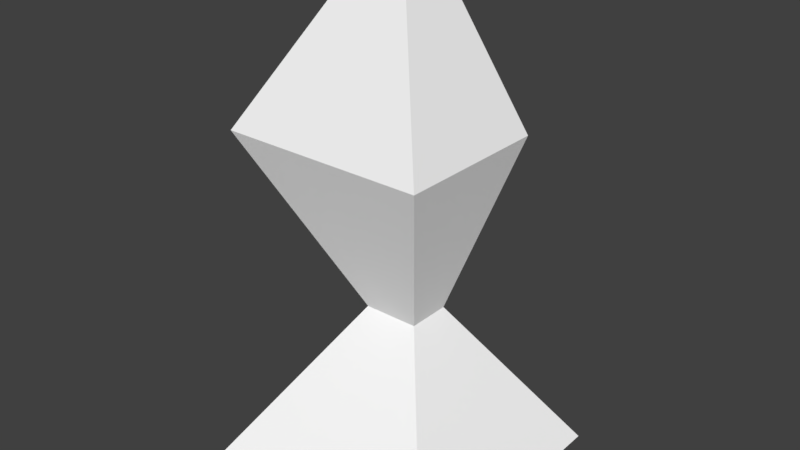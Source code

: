 # Source: Queen.blend  (saved by Blender 2.79.0; exported with 4.5.12 LTS)
import bpy
from mathutils import Matrix  # noqa: F401  (used for matrix-valued properties, if any)

bpy.ops.wm.read_factory_settings(use_empty=True)
scene = bpy.context.scene
scene.name = 'Scene'

# ---- collections
col_collection_1 = bpy.data.collections.new('Collection 1'); scene.collection.children.link(col_collection_1)

# ---- materials (node trees are filled in below, after node groups)
mat_queen = bpy.data.materials.new('Queen')
mat_queen.alpha_threshold = 0.0
mat_queen.use_transparent_shadow = False
mat_queen.diffuse_color = (1.0, 1.0, 1.0, 1.0)
mat_queen.roughness = 0.5

# ---- material node trees

# ---- world
world_world = bpy.data.worlds.new('World'); scene.world = world_world
world_world.color = (0.05088, 0.05088, 0.05088)
world_world.use_sun_shadow = False
world_world.sun_shadow_jitter_overblur = 0.0
world_world.cycles.sampling_method = 'MANUAL'

# ---- meshes
me_plane_226 = bpy.data.meshes.new('Plane.226')
me_plane_226.from_pydata([(0.719, 0.7142, 0.007763), (-0.7169, 0.7142, 0.007763), (0.719, -0.7217, 0.007763), (-0.7169, -0.7217, 0.007763), (0.1131, -0.1158, 2.796), (0.1131, 0.1083, 2.796), (-0.111, 0.1083, 2.796), (-0.111, -0.1158, 2.796), (0.1885, -0.1252, 0.9373), (0.4433, -0.446, 1.867), (-0.7284, -0.446, 1.867), (-0.1204, -0.1252, 0.9373), (-0.1204, 0.1176, 0.9373), (-0.7284, 0.4385, 1.867), (0.4433, 0.4385, 1.867), (0.1885, 0.1176, 0.9373)], [], [(0, 2, 3, 1), (5, 6, 7, 4), (10, 9, 4, 7), (14, 13, 6, 5), (13, 10, 7, 6), (9, 14, 5, 4), (2, 0, 15, 8), (8, 15, 14, 9), (1, 3, 11, 12), (12, 11, 10, 13), (0, 1, 12, 15), (15, 12, 13, 14), (3, 2, 8, 11), (11, 8, 9, 10)])
_uv = me_plane_226.uv_layers.new(name='UVMap')
_uv.uv.foreach_set('vector', [0.4045, 0.4691, 0.5656, 0.4691, 0.5656, 0.6302, 0.4045, 0.6302, 0.4725, 0.1929, 0.4725, 0.1678, 0.4977, 0.1678, 0.4977, 0.1929, 0.587, 0.09849, 0.587, 0.23, 0.4977, 0.1929, 0.4977, 0.1678, 0.3832, 0.23, 0.3832, 0.09849, 0.4725, 0.1678, 0.4725, 0.1929, 0.4355, 0.8416, 0.5347, 0.8416, 0.4977, 0.9484, 0.4725, 0.9484, 0.5347, 0.2822, 0.4355, 0.2822, 0.4725, 0.1929, 0.4977, 0.1929, 0.5656, 0.4691, 0.4045, 0.4691, 0.4715, 0.3684, 0.4987, 0.3684, 0.4987, 0.3684, 0.4715, 0.3684, 0.4355, 0.2822, 0.5347, 0.2822, 0.4045, 0.6302, 0.5656, 0.6302, 0.4987, 0.7355, 0.4715, 0.7355, 0.4715, 0.7355, 0.4987, 0.7355, 0.5347, 0.8416, 0.4355, 0.8416, 0.189, 0.2609, 0.189, 0.09978, 0.2943, 0.1667, 0.2943, 0.2014, 0.2943, 0.2014, 0.2943, 0.1667, 0.3832, 0.09849, 0.3832, 0.23, 0.7811, 0.09978, 0.7811, 0.2609, 0.6759, 0.2014, 0.6759, 0.1667, 0.6759, 0.1667, 0.6759, 0.2014, 0.587, 0.23, 0.587, 0.09849])
me_plane_226.materials.append(mat_queen)
me_plane_226.use_remesh_preserve_volume = False
me_plane_226.use_remesh_preserve_attributes = False
me_plane_226.use_mirror_vertex_groups = False
me_plane_226.update()

# ---- objects
ob_queen = bpy.data.objects.new('Queen', me_plane_226)

# ---- transforms, parenting, visibility, modifiers, constraints
ob_queen.location = (0.0, 0.0, 0.0)
ob_queen.lineart.crease_threshold = 0.0

# ---- collection membership
col_collection_1.objects.link(ob_queen)

# ---- scene / render settings (as saved in the file)
scene.frame_start = 1; scene.frame_end = 250; scene.frame_set(1)
scene.render.engine = 'BLENDER_EEVEE_NEXT'
scene.render.resolution_percentage = 50
scene.render.dither_intensity = 0.0
scene.cycles.use_denoising = False
scene.cycles.samples = 128
scene.cycles.sampling_pattern = 'TABULATED_SOBOL'
scene.cycles.light_sampling_threshold = 0.0
scene.cycles.use_adaptive_sampling = False
scene.cycles.use_light_tree = False
scene.cycles.blur_glossy = 0.0
scene.cycles.sample_clamp_indirect = 0.0
scene.view_settings.view_transform = 'Standard'
bpy.context.view_layer.update()

# ---- added for rendering (the .blend has no active camera and no usable light): camera, sun
cam_auto = bpy.data.cameras.new('AutoCamera')
cam_auto.lens = 50.0
cam_auto.sensor_width = 36.0
cam_auto.clip_end = 1000.0
ob_auto_camera = bpy.data.objects.new('AutoCamera', cam_auto)
scene.collection.objects.link(ob_auto_camera)
ob_auto_camera.location = (3.19142, -3.83913, 3.95896)
ob_auto_camera.rotation_euler = (1.09748, -7.21219e-08, 0.694738)
scene.camera = ob_auto_camera
light_auto_sun = bpy.data.lights.new('AutoSun', 'SUN')
light_auto_sun.energy = 3.0
light_auto_sun.angle = 0.0523599
ob_auto_sun = bpy.data.objects.new('AutoSun', light_auto_sun)
scene.collection.objects.link(ob_auto_sun)
ob_auto_sun.rotation_euler = (0.872665, 0.174533, 0.523599)
bpy.context.view_layer.update()
